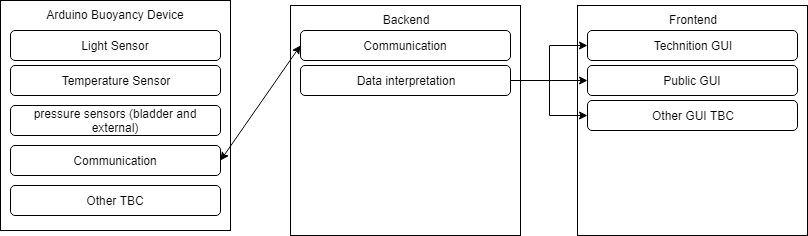

The diagram above was exported from draw.io. Its source (the exported page's mxGraphModel, read from the mxfile embedded in the PNG):
<mxGraphModel dx="1662" dy="715" grid="1" gridSize="10" guides="1" tooltips="1" connect="1" arrows="1" fold="1" page="1" pageScale="1" pageWidth="827" pageHeight="1169" math="0" shadow="0">
  <root>
    <mxCell id="0" />
    <mxCell id="1" parent="0" />
    <mxCell id="fzS_Y469wE1wgGk74LNn-1" value="Arduino Buoyancy Device" style="whiteSpace=wrap;html=1;aspect=fixed;verticalAlign=top;" vertex="1" parent="1">
      <mxGeometry x="20" y="20" width="230" height="230" as="geometry" />
    </mxCell>
    <mxCell id="fzS_Y469wE1wgGk74LNn-2" value="Light Sensor" style="rounded=1;whiteSpace=wrap;html=1;" vertex="1" parent="1">
      <mxGeometry x="30" y="50" width="210" height="30" as="geometry" />
    </mxCell>
    <mxCell id="fzS_Y469wE1wgGk74LNn-4" value="Temperature Sensor" style="rounded=1;whiteSpace=wrap;html=1;" vertex="1" parent="1">
      <mxGeometry x="30" y="85" width="210" height="30" as="geometry" />
    </mxCell>
    <mxCell id="fzS_Y469wE1wgGk74LNn-5" value="pressure sensors (bladder and external)&lt;span style=&quot;font-family: &amp;#34;helvetica&amp;#34; , &amp;#34;arial&amp;#34; , sans-serif ; font-size: 0px ; white-space: nowrap&quot;&gt;%3CmxGraphModel%3E%3Croot%3E%3CmxCell%20id%3D%220%22%2F%3E%3CmxCell%20id%3D%221%22%20parent%3D%220%22%2F%3E%3CmxCell%20id%3D%222%22%20value%3D%22Temperature%20Sensor%22%20style%3D%22rounded%3D1%3BwhiteSpace%3Dwrap%3Bhtml%3D1%3B%22%20vertex%3D%221%22%20parent%3D%221%22%3E%3CmxGeometry%20x%3D%2230%22%20y%3D%2285%22%20width%3D%22210%22%20height%3D%2230%22%20as%3D%22geometry%22%2F%3E%3C%2FmxCell%3E%3C%2Froot%3E%3C%2FmxGraphModel%3E&lt;/span&gt;" style="rounded=1;whiteSpace=wrap;html=1;" vertex="1" parent="1">
      <mxGeometry x="30" y="125" width="210" height="30" as="geometry" />
    </mxCell>
    <mxCell id="fzS_Y469wE1wgGk74LNn-6" value="Communication" style="rounded=1;whiteSpace=wrap;html=1;" vertex="1" parent="1">
      <mxGeometry x="30" y="165" width="210" height="30" as="geometry" />
    </mxCell>
    <mxCell id="fzS_Y469wE1wgGk74LNn-8" value="Backend" style="whiteSpace=wrap;html=1;aspect=fixed;verticalAlign=top;" vertex="1" parent="1">
      <mxGeometry x="310" y="25" width="230" height="230" as="geometry" />
    </mxCell>
    <mxCell id="fzS_Y469wE1wgGk74LNn-9" value="Communication" style="rounded=1;whiteSpace=wrap;html=1;" vertex="1" parent="1">
      <mxGeometry x="320" y="50" width="210" height="30" as="geometry" />
    </mxCell>
    <mxCell id="fzS_Y469wE1wgGk74LNn-10" value="Other TBC" style="rounded=1;whiteSpace=wrap;html=1;" vertex="1" parent="1">
      <mxGeometry x="30" y="205" width="210" height="30" as="geometry" />
    </mxCell>
    <mxCell id="fzS_Y469wE1wgGk74LNn-12" value="" style="endArrow=classic;startArrow=classic;html=1;exitX=1;exitY=0.5;exitDx=0;exitDy=0;entryX=0;entryY=0.5;entryDx=0;entryDy=0;" edge="1" parent="1" source="fzS_Y469wE1wgGk74LNn-6" target="fzS_Y469wE1wgGk74LNn-9">
      <mxGeometry width="50" height="50" relative="1" as="geometry">
        <mxPoint x="280" y="205" as="sourcePoint" />
        <mxPoint x="330" y="155" as="targetPoint" />
      </mxGeometry>
    </mxCell>
    <mxCell id="fzS_Y469wE1wgGk74LNn-14" value="Data interpretation" style="rounded=1;whiteSpace=wrap;html=1;" vertex="1" parent="1">
      <mxGeometry x="320" y="85" width="210" height="30" as="geometry" />
    </mxCell>
    <mxCell id="fzS_Y469wE1wgGk74LNn-16" value="Frontend" style="whiteSpace=wrap;html=1;aspect=fixed;verticalAlign=top;" vertex="1" parent="1">
      <mxGeometry x="597" y="25" width="230" height="230" as="geometry" />
    </mxCell>
    <mxCell id="fzS_Y469wE1wgGk74LNn-17" value="Technition GUI" style="rounded=1;whiteSpace=wrap;html=1;" vertex="1" parent="1">
      <mxGeometry x="607" y="50" width="210" height="30" as="geometry" />
    </mxCell>
    <mxCell id="fzS_Y469wE1wgGk74LNn-18" value="Public GUI" style="rounded=1;whiteSpace=wrap;html=1;" vertex="1" parent="1">
      <mxGeometry x="607" y="85" width="210" height="30" as="geometry" />
    </mxCell>
    <mxCell id="fzS_Y469wE1wgGk74LNn-19" value="Other GUI TBC" style="rounded=1;whiteSpace=wrap;html=1;" vertex="1" parent="1">
      <mxGeometry x="607" y="120" width="210" height="30" as="geometry" />
    </mxCell>
    <mxCell id="fzS_Y469wE1wgGk74LNn-22" style="edgeStyle=orthogonalEdgeStyle;rounded=0;orthogonalLoop=1;jettySize=auto;html=1;exitX=1;exitY=0.5;exitDx=0;exitDy=0;entryX=0;entryY=0.5;entryDx=0;entryDy=0;" edge="1" parent="1" source="fzS_Y469wE1wgGk74LNn-14" target="fzS_Y469wE1wgGk74LNn-19">
      <mxGeometry relative="1" as="geometry" />
    </mxCell>
    <mxCell id="fzS_Y469wE1wgGk74LNn-21" style="edgeStyle=orthogonalEdgeStyle;rounded=0;orthogonalLoop=1;jettySize=auto;html=1;exitX=1;exitY=0.5;exitDx=0;exitDy=0;entryX=0;entryY=0.5;entryDx=0;entryDy=0;" edge="1" parent="1" source="fzS_Y469wE1wgGk74LNn-14" target="fzS_Y469wE1wgGk74LNn-18">
      <mxGeometry relative="1" as="geometry" />
    </mxCell>
    <mxCell id="fzS_Y469wE1wgGk74LNn-20" style="edgeStyle=orthogonalEdgeStyle;rounded=0;orthogonalLoop=1;jettySize=auto;html=1;exitX=1;exitY=0.5;exitDx=0;exitDy=0;entryX=0;entryY=0.5;entryDx=0;entryDy=0;" edge="1" parent="1" source="fzS_Y469wE1wgGk74LNn-14" target="fzS_Y469wE1wgGk74LNn-17">
      <mxGeometry relative="1" as="geometry" />
    </mxCell>
  </root>
</mxGraphModel>